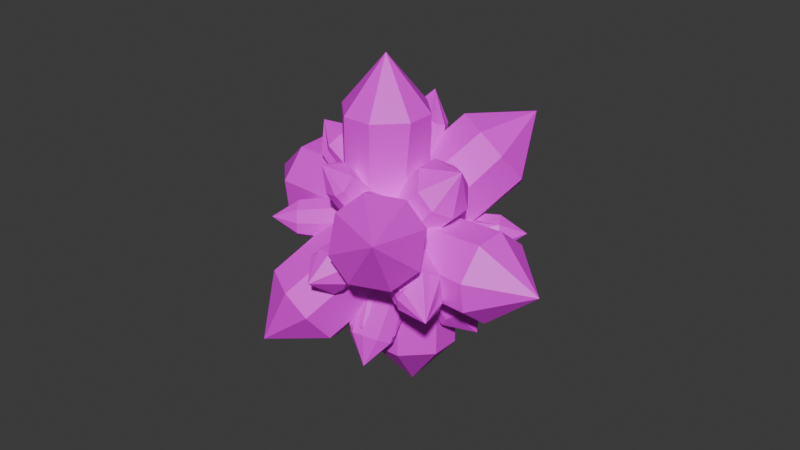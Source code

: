 # Source: CrystalSplitter.blend  (saved by Blender 4.4.32; exported with 4.5.12 LTS)
import bpy
from mathutils import Matrix  # noqa: F401  (used for matrix-valued properties, if any)

bpy.ops.wm.read_factory_settings(use_empty=True)
scene = bpy.context.scene
scene.name = 'Scene'

# ---- collections
col_collection = bpy.data.collections.new('Collection'); scene.collection.children.link(col_collection)

# ---- images (referenced by path relative to the original .blend; pixels are not part of the script)
import os
ASSET_DIR = os.environ.get("B2B_ASSET_DIR", "")  # directory of the original .blend (textures are referenced by path, not embedded)
HERE = os.path.dirname(os.path.abspath(__file__))  # packed textures are extracted next to this script under _unpacked/

def load_image(name, relpath, width, height, colorspace="sRGB"):
    """Load a texture the original file referenced (path relative to the .blend, or extracted next to this script)."""
    p = next((c for c in (os.path.join(HERE, relpath), os.path.join(ASSET_DIR, relpath)) if relpath and os.path.exists(c)), "")
    if p:
        img = bpy.data.images.load(p, check_existing=True)
        img.name = name
    else:  # same state as the original file: an image datablock whose file is absent (Cycles renders it pink)
        img = bpy.data.images.new(name, width, height)
        img.source = "FILE"
        img.filepath = "//" + (relpath or name)
    img.colorspace_settings.name = colorspace
    return img
img_untitled_006 = load_image('Untitled.006', '.', 1024, 1024, 'sRGB')

# ---- materials (node trees are filled in below, after node groups)
mat_material_008 = bpy.data.materials.new('Material.008')
mat_material_008.roughness = 0.5

# ---- material node trees
mat_material_008.use_nodes = True; mat_material_008.node_tree.nodes.clear()
_N = mat_material_008.node_tree.nodes; _L = mat_material_008.node_tree.links
n0 = _N.new('ShaderNodeBsdfPrincipled'); n0.name = 'Principled BSDF'; n0.location = (10, 300)
n0.inputs[27].default_value = (0.0, 0.0, 0.0, 1.0)
n0.inputs[28].default_value = 1.0
n1 = _N.new('ShaderNodeOutputMaterial'); n1.name = 'Material Output'; n1.location = (300, 300)
n2 = _N.new('ShaderNodeNormalMap'); n2.name = 'Normal Map'; n2.location = (-300, -300)
n2.label = 'Normal/Map'
n2.inputs[0].default_value = 0.0
n3 = _N.new('ShaderNodeTexImage'); n3.name = 'Image Texture'; n3.location = (-300, 600)
n3.image = img_untitled_006
_L.new(n0.outputs[0], n1.inputs[0])
_L.new(n2.outputs[0], n0.inputs[5])
_L.new(n3.outputs[0], n0.inputs[0])
n1.is_active_output = True

# ---- world
world_world = bpy.data.worlds.new('World'); scene.world = world_world
world_world.use_nodes = True; world_world.node_tree.nodes.clear()
_N = world_world.node_tree.nodes; _L = world_world.node_tree.links
n0 = _N.new('ShaderNodeOutputWorld'); n0.name = 'World Output'; n0.location = (300, 300)
n1 = _N.new('ShaderNodeBackground'); n1.name = 'Background'; n1.location = (10, 300)
n1.inputs[0].default_value = (0.05088, 0.05088, 0.05088, 1.0)
_L.new(n1.outputs[0], n0.inputs[0])
n0.is_active_output = True
world_world.color = (0.05088, 0.05088, 0.05088)
world_world.sun_shadow_jitter_overblur = 0.0

# ---- meshes
me_cube_018 = bpy.data.meshes.new('Cube.018')
me_cube_018.from_pydata([(-0.5245, -1.067, 0.0), (-1.161, -0.4305, 0.0), (-0.5235, -1.067, 3.27), (-1.161, -0.4295, 3.27), (-1.161, 0.0, 0.0), (-0.5245, 0.9331, 0.0), (-1.161, 0.0, 3.27), (-0.5235, 0.9331, 3.27), (0.8391, -0.4305, 0.0), (0.0, -1.067, 0.0), (0.8391, -0.4295, 3.27), (0.0, -1.067, 3.27), (0.0, 0.9331, 0.0), (0.8391, 0.0, 0.0), (0.0, 0.9331, 3.27), (0.8391, 0.0, 3.27), (0.0, 0.0, 4.563), (0.7847, -1.73, -1.075), (-0.4762, -1.497, -1.896), (-2.045, -3.971, 2.642), (-3.308, -3.739, 1.82), (-1.305, -0.5917, -1.98), (-1.493, 0.7607, -1.308), (-4.134, -2.835, 1.736), (-4.323, -1.481, 2.409), (1.209, 0.0, 0.0), (1.398, -1.089, -0.222), (-1.623, -1.978, 4.166), (-1.434, -3.333, 3.492), (-0.8803, 1.401, -0.4545), (0.3806, 1.169, 0.0), (-3.712, -0.8424, 3.26), (-2.449, -1.075, 4.082), (-4.072, -3.353, 4.518), (-0.7841, -1.365, -1.122), (-1.343, -0.838, -1.202), (-2.598, -3.24, -0.7951), (-3.158, -2.712, -0.8759), (-1.658, -0.4654, -0.8125), (-1.65, -0.3405, 0.0), (-3.472, -2.341, -0.4874), (-3.465, -2.216, 0.0), (-0.4523, -1.47, 0.0), (-0.4601, -1.595, -0.6398), (-2.267, -3.344, 0.0), (-2.275, -3.469, -0.3147), (-1.326, -0.5704, 0.0), (-0.7674, -1.097, 0.0), (-3.142, -2.445, 0.7565), (-2.582, -2.973, 0.8373), (-3.635, -3.633, 0.0), (-0.9917, -0.7564, 0.0), (-0.5749, -0.3313, 0.7135), (-0.4135, -3.513, 1.669), (0.0, -3.266, 2.061), (0.0, 0.0, 0.8851), (0.9154, -0.3818, 0.0), (0.0, -3.187, 2.161), (0.633, -3.407, 1.953), (0.0, -1.293, -0.9356), (-0.7747, -1.106, -0.5611), (0.0, -3.866, 1.224), (0.0, -3.715, 1.322), (1.132, -0.7314, 0.0), (0.7156, -1.156, -0.764), (0.7423, -3.583, 1.651), (0.5318, -3.797, 1.31), (0.0, -4.475, 2.215), (-1.048, 0.5738, -1.026), (-0.5908, 1.175, -0.2774), (-4.37, 0.6065, 1.382), (-4.157, 0.8859, 1.73), (0.0, 1.02, 0.0), (0.0, 0.0, 1.049), (-3.98, 0.8141, 2.08), (-3.263, 0.0, 2.608), (-0.9797, -1.14, -0.5561), (-1.19, 0.0, -1.128), (-4.094, -0.7093, 1.249), (-4.436, 0.0, 1.335), (0.0, -0.6942, 0.9473), (-0.598, -1.295, 0.0), (-3.329, -0.3597, 2.629), (-3.788, -0.9616, 1.879), (-5.129, 0.0, 2.352)], [], [(11, 0, 9), (14, 7, 16), (10, 15, 16), (6, 3, 16), (3, 4, 1), (7, 12, 5), (15, 8, 13), (2, 11, 16), (2, 1, 0), (5, 6, 7), (13, 14, 15), (9, 10, 11), (16, 11, 10), (6, 16, 7), (14, 16, 15), (2, 16, 3), (13, 9, 1), (26, 19, 17), (31, 24, 33), (27, 32, 33), (23, 20, 33), (20, 21, 18), (24, 29, 22), (32, 25, 30), (19, 28, 33), (17, 20, 18), (24, 21, 23), (30, 31, 32), (28, 25, 27), (33, 28, 27), (23, 33, 24), (31, 33, 32), (19, 33, 20), (22, 30, 26), (43, 36, 34), (48, 41, 50), (44, 49, 50), (40, 37, 50), (35, 40, 38), (41, 46, 39), (47, 44, 42), (36, 45, 50), (36, 35, 34), (39, 40, 41), (47, 48, 49), (45, 42, 44), (50, 45, 44), (40, 50, 41), (48, 50, 49), (36, 50, 37), (39, 47, 43), (60, 53, 51), (65, 58, 67), (61, 66, 67), (57, 54, 67), (54, 55, 52), (56, 65, 63), (66, 59, 64), (53, 62, 67), (53, 52, 51), (56, 57, 58), (64, 65, 66), (62, 59, 61), (67, 62, 61), (57, 67, 58), (65, 67, 66), (53, 67, 54), (64, 60, 52), (77, 70, 68), (82, 75, 84), (78, 83, 84), (74, 71, 84), (71, 72, 69), (75, 80, 73), (81, 78, 76), (70, 79, 84), (70, 69, 68), (75, 72, 74), (81, 82, 83), (77, 78, 79), (84, 79, 78), (74, 84, 75), (82, 84, 83), (70, 84, 71), (73, 81, 77), (11, 2, 0), (3, 6, 4), (7, 14, 12), (15, 10, 8), (2, 3, 1), (5, 4, 6), (13, 12, 14), (9, 8, 10), (1, 4, 5), (5, 12, 13), (13, 8, 9), (9, 0, 1), (1, 5, 13), (26, 28, 19), (20, 23, 21), (24, 31, 29), (32, 27, 25), (17, 19, 20), (24, 22, 21), (30, 29, 31), (28, 26, 25), (18, 21, 22), (22, 29, 30), (30, 25, 26), (26, 17, 18), (18, 22, 26), (43, 45, 36), (35, 37, 40), (41, 48, 46), (47, 49, 44), (36, 37, 35), (39, 38, 40), (47, 46, 48), (45, 43, 42), (35, 38, 39), (39, 46, 47), (47, 42, 43), (43, 34, 35), (35, 39, 43), (60, 62, 53), (54, 57, 55), (56, 58, 65), (66, 61, 59), (53, 54, 52), (56, 55, 57), (64, 63, 65), (62, 60, 59), (52, 55, 64), (55, 56, 64), (56, 63, 64), (64, 59, 60), (60, 51, 52), (77, 79, 70), (71, 74, 72), (75, 82, 80), (81, 83, 78), (70, 71, 69), (75, 73, 72), (81, 80, 82), (77, 76, 78), (69, 72, 73), (73, 80, 81), (81, 76, 77), (77, 68, 69), (69, 73, 77)])
me_cube_018.polygons.foreach_set('use_smooth', [True] * 150)
_k = set([(0, 1), (0, 2), (0, 9), (1, 3), (1, 4), (2, 3), (2, 11), (2, 16), (3, 6), (3, 16), (4, 5), (4, 6), (5, 7), (5, 12), (6, 7), (6, 16), (7, 14), (7, 16), (8, 9), (8, 10), (8, 13), (9, 11), (10, 11), (10, 15), (10, 16), (11, 16), (12, 13), (12, 14), (13, 15), (14, 15), (14, 16), (15, 16), (17, 18), (17, 19), (17, 26), (18, 20), (18, 21), (19, 20), (19, 28), (19, 33), (20, 23), (20, 33), (21, 22), (21, 23), (22, 24), (22, 29), (23, 24), (23, 33), (24, 31), (24, 33), (25, 26), (25, 27), (25, 30), (26, 28), (27, 28), (27, 32), (27, 33), (28, 33), (29, 30), (29, 31), (30, 32), (31, 32), (31, 33), (32, 33), (34, 35), (34, 36), (34, 43), (35, 37), (35, 38), (36, 37), (36, 45), (36, 50), (37, 40), (37, 50), (38, 39), (38, 40), (39, 41), (39, 46), (40, 41), (40, 50), (41, 48), (41, 50), (42, 43), (42, 44), (42, 47), (43, 45), (44, 45), (44, 49), (44, 50), (45, 50), (46, 47), (46, 48), (47, 49), (48, 49), (48, 50), (49, 50), (51, 52), (51, 53), (51, 60), (52, 54), (52, 55), (53, 54), (53, 62), (53, 67), (54, 57), (54, 67), (55, 56), (55, 57), (56, 57), (56, 58), (56, 63), (57, 58), (57, 67), (58, 65), (58, 67), (59, 60), (59, 61), (59, 62), (59, 64), (60, 62), (61, 62), (61, 66), (61, 67), (62, 67), (63, 64), (63, 65), (64, 66), (65, 66), (65, 67), (66, 67), (68, 69), (68, 70), (68, 77), (69, 71), (69, 72), (70, 71), (70, 79), (70, 84), (71, 74), (71, 84), (72, 73), (72, 74), (72, 75), (73, 75), (73, 80), (74, 75), (74, 84), (75, 80), (75, 82), (75, 84), (76, 77), (76, 78), (76, 81), (77, 78), (77, 79), (78, 79), (78, 81), (78, 83), (78, 84), (79, 84), (80, 81), (80, 82), (81, 83), (82, 83), (82, 84), (83, 84)])
me_cube_018.attributes.new('sharp_edge', 'BOOLEAN', 'EDGE').data.foreach_set('value', [ (min(e.vertices), max(e.vertices)) in _k for e in me_cube_018.edges])
_uv = me_cube_018.uv_layers.new(name='UVMap')
_uv.uv.foreach_set('vector', [0.5469, 0.7346, 0.5914, 0.9016, 0.5468, 0.8992, 0.9245, 0.5353, 0.8801, 0.5377, 0.8941, 0.4412, 0.3344, 0.578, 0.3764, 0.5915, 0.3251, 0.6781, 0.6804, 0.9675, 0.6373, 0.9618, 0.6804, 0.8747, 0.8824, 0.2552, 0.9268, 0.4395, 0.8823, 0.4393, 0.8801, 0.5377, 0.9245, 0.7034, 0.8799, 0.7058, 0.3764, 0.5915, 0.3583, 0.443, 0.4004, 0.4566, 0.599, 0.9237, 0.5985, 0.8861, 0.6804, 0.8747, 0.838, 0.2566, 0.8823, 0.4393, 0.838, 0.4406, 0.8799, 0.7058, 0.8357, 0.5242, 0.8801, 0.5377, 0.6855, 0.5721, 0.6512, 0.4412, 0.7066, 0.4454, 0.5468, 0.8992, 0.5028, 0.7495, 0.5469, 0.7346, 0.3251, 0.6781, 0.2846, 0.5893, 0.3344, 0.578, 0.8357, 0.5242, 0.8941, 0.4412, 0.8801, 0.5377, 0.4004, 0.6267, 0.3251, 0.6781, 0.3764, 0.5915, 0.599, 0.9237, 0.6804, 0.8747, 0.6373, 0.9618, 0.6855, 0.5721, 0.7171, 0.6359, 0.6301, 0.6516, 0.1986, 0.443, 0.2516, 0.1315, 0.2517, 0.443, 0.5985, 0.1136, 0.5521, 0.1524, 0.4743, 0.0, 1.0, 0.5664, 0.9245, 0.5664, 0.9741, 0.4412, 0.4595, 0.1695, 0.4004, 0.1501, 0.4743, 0.0, 0.3459, 0.1315, 0.4004, 0.443, 0.3458, 0.443, 0.5985, 0.1298, 0.6533, 0.4396, 0.5985, 0.4412, 0.0, 0.1507, 0.1059, 0.4539, 0.04836, 0.4549, 0.1986, 0.119, 0.1503, 0.1349, 0.07494, 0.0, 0.2517, 0.443, 0.3459, 0.1315, 0.3458, 0.443, 0.5521, 0.1524, 0.506, 0.4215, 0.4595, 0.1695, 0.7475, 0.4396, 0.6532, 0.1282, 0.7475, 0.1282, 0.1503, 0.1349, 0.1059, 0.4539, 0.05735, 0.1497, 0.07494, 0.0, 0.1503, 0.1349, 0.05735, 0.1497, 0.4595, 0.1695, 0.4743, 0.0, 0.5521, 0.1524, 0.6532, 0.1282, 0.6984, 0.0, 0.7475, 0.1282, 0.2516, 0.1315, 0.3002, 0.0, 0.3459, 0.1315, 0.2018, 0.5988, 0.05382, 0.6511, 0.0, 0.5072, 0.06587, 0.8709, 0.07534, 0.7284, 0.1035, 0.8626, 0.8685, 0.7921, 0.8357, 0.783, 0.8708, 0.7058, 0.9342, 0.7587, 0.9146, 0.7808, 0.8708, 0.7058, 0.2428, 0.5255, 0.2077, 0.5209, 0.2248, 0.443, 0.2494, 0.6124, 0.2428, 0.5255, 0.2846, 0.6171, 0.7844, 0.2648, 0.8228, 0.4026, 0.7843, 0.4007, 0.2846, 0.6259, 0.2461, 0.7772, 0.246, 0.6264, 0.07534, 0.7284, 0.0378, 0.7366, 0.03716, 0.6511, 0.4808, 0.9116, 0.4277, 0.8127, 0.4755, 0.8118, 0.7843, 0.4007, 0.7475, 0.2799, 0.7844, 0.2648, 0.9342, 0.9024, 0.8685, 0.7921, 0.9146, 0.7808, 0.2106, 0.7678, 0.246, 0.6264, 0.2461, 0.7772, 0.03716, 0.6511, 0.0378, 0.7366, 0.0, 0.7281, 0.2428, 0.5255, 0.2248, 0.443, 0.2846, 0.5031, 0.8685, 0.7921, 0.8708, 0.7058, 0.9146, 0.7808, 0.07534, 0.7284, 0.03716, 0.6511, 0.1035, 0.7053, 0.4004, 0.7567, 0.4755, 0.7346, 0.5028, 0.7906, 0.7475, 0.2648, 0.7853, 0.06985, 0.7916, 0.2648, 0.8082, 0.7129, 0.7863, 0.7141, 0.7953, 0.6447, 0.8904, 0.1857, 0.9126, 0.1878, 0.8959, 0.2552, 0.5443, 0.5911, 0.5687, 0.5887, 0.558, 0.6645, 0.5687, 0.5887, 0.5552, 0.4257, 0.5974, 0.4215, 0.7648, 0.9005, 0.8082, 0.7129, 0.8082, 0.8982, 0.9126, 0.1878, 0.8842, 0.0, 0.9283, 0.004274, 0.7853, 0.06985, 0.7597, 0.06985, 0.7788, 0.0, 0.7853, 0.06985, 0.838, 0.2627, 0.7916, 0.2648, 0.7648, 0.9005, 0.7576, 0.7112, 0.7863, 0.7141, 0.804, 0.5611, 0.7853, 0.4412, 0.8132, 0.4434, 0.8627, 0.1876, 0.8842, 0.0, 0.8904, 0.1857, 0.8959, 0.2552, 0.8627, 0.1876, 0.8904, 0.1857, 0.7576, 0.7112, 0.7953, 0.6447, 0.7863, 0.7141, 0.9283, 0.1998, 0.8959, 0.2552, 0.9126, 0.1878, 0.5974, 0.6004, 0.558, 0.6645, 0.5687, 0.5887, 0.804, 0.5611, 0.8357, 0.6248, 0.7487, 0.6406, 0.383, 0.6781, 0.2858, 0.8269, 0.3322, 0.6782, 0.02376, 0.9685, 0.0, 0.9327, 0.08662, 0.8709, 0.3692, 0.8274, 0.383, 0.8663, 0.2846, 0.8873, 0.5006, 0.6626, 0.5248, 0.6599, 0.5206, 0.7346, 0.5248, 0.6599, 0.4502, 0.4273, 0.5025, 0.4215, 0.6968, 0.8713, 0.6437, 0.6704, 0.6968, 0.6693, 0.2106, 0.6607, 0.1645, 0.862, 0.1585, 0.6647, 0.2858, 0.8269, 0.3093, 0.8269, 0.2846, 0.8873, 0.5443, 0.6659, 0.5025, 0.4215, 0.5443, 0.4344, 0.4428, 0.6508, 0.4502, 0.4273, 0.5006, 0.6626, 0.5985, 0.6558, 0.6512, 0.8747, 0.606, 0.8601, 0.383, 0.6781, 0.3692, 0.8274, 0.3093, 0.8269, 0.2846, 0.8873, 0.3093, 0.8269, 0.3692, 0.8274, 0.5006, 0.6626, 0.5206, 0.7346, 0.4428, 0.6508, 0.02376, 0.9685, 0.08662, 0.8709, 0.08662, 0.9813, 0.5443, 0.6659, 0.5206, 0.7346, 0.5248, 0.6599, 0.1327, 0.999, 0.1035, 0.8979, 0.1836, 0.863, 0.5469, 0.7346, 0.5914, 0.7371, 0.5914, 0.9016, 0.8824, 0.2552, 0.9268, 0.2555, 0.9268, 0.4395, 0.8801, 0.5377, 0.9245, 0.5353, 0.9245, 0.7034, 0.3764, 0.5915, 0.3344, 0.578, 0.3583, 0.443, 0.838, 0.2566, 0.8824, 0.2552, 0.8823, 0.4393, 0.8799, 0.7058, 0.8357, 0.6924, 0.8357, 0.5242, 0.6855, 0.5721, 0.6301, 0.5679, 0.6512, 0.4412, 0.5468, 0.8992, 0.5028, 0.9141, 0.5028, 0.7495, 0.6301, 0.6516, 0.5985, 0.6269, 0.5985, 0.5879, 0.5985, 0.5879, 0.6301, 0.5679, 0.6855, 0.5721, 0.6855, 0.5721, 0.7171, 0.5968, 0.7171, 0.6359, 0.7171, 0.6359, 0.6855, 0.6558, 0.6301, 0.6516, 0.6301, 0.6516, 0.5985, 0.5879, 0.6855, 0.5721, 0.1986, 0.443, 0.1987, 0.1314, 0.2516, 0.1315, 0.3459, 0.1315, 0.4003, 0.1314, 0.4004, 0.443, 0.5985, 0.1298, 0.6532, 0.1282, 0.6533, 0.4396, 0.0, 0.1507, 0.05735, 0.1497, 0.1059, 0.4539, 0.2517, 0.443, 0.2516, 0.1315, 0.3459, 0.1315, 0.5521, 0.1524, 0.5985, 0.4045, 0.506, 0.4215, 0.7475, 0.4396, 0.6533, 0.4396, 0.6532, 0.1282, 0.1503, 0.1349, 0.1986, 0.4391, 0.1059, 0.4539, 0.148, 0.4549, 0.2018, 0.5072, 0.2018, 0.5988, 0.2018, 0.5988, 0.148, 0.6511, 0.05382, 0.6511, 0.05382, 0.6511, 0.0, 0.5988, 0.0, 0.5072, 0.0, 0.5072, 0.05382, 0.4549, 0.148, 0.4549, 0.148, 0.4549, 0.2018, 0.5988, 0.0, 0.5072, 0.06587, 0.8709, 0.0378, 0.7366, 0.07534, 0.7284, 0.2494, 0.6124, 0.2077, 0.5209, 0.2428, 0.5255, 0.7844, 0.2648, 0.8228, 0.2666, 0.8228, 0.4026, 0.2846, 0.6259, 0.2846, 0.7767, 0.2461, 0.7772, 0.4808, 0.9116, 0.433, 0.9126, 0.4277, 0.8127, 0.7843, 0.4007, 0.7475, 0.4158, 0.7475, 0.2799, 0.9342, 0.9024, 0.8882, 0.9138, 0.8685, 0.7921, 0.2106, 0.7678, 0.2106, 0.6171, 0.246, 0.6264, 0.4277, 0.8127, 0.4004, 0.7927, 0.4004, 0.7567, 0.4004, 0.7567, 0.4277, 0.7356, 0.4755, 0.7346, 0.4755, 0.7346, 0.5028, 0.7546, 0.5028, 0.7906, 0.5028, 0.7906, 0.4755, 0.8118, 0.4277, 0.8127, 0.4277, 0.8127, 0.4004, 0.7567, 0.5028, 0.7906, 0.7475, 0.2648, 0.7597, 0.06985, 0.7853, 0.06985, 0.5687, 0.5887, 0.5443, 0.5911, 0.5552, 0.4257, 0.7648, 0.9005, 0.7863, 0.7141, 0.8082, 0.7129, 0.9126, 0.1878, 0.8904, 0.1857, 0.8842, 0.0, 0.7853, 0.06985, 0.8122, 0.06864, 0.838, 0.2627, 0.7648, 0.9005, 0.7171, 0.8827, 0.7576, 0.7112, 0.804, 0.5611, 0.7487, 0.5569, 0.7853, 0.4412, 0.8627, 0.1876, 0.838, 0.0163, 0.8842, 0.0, 0.7487, 0.6406, 0.7171, 0.6159, 0.804, 0.5611, 0.7171, 0.6159, 0.7171, 0.5768, 0.804, 0.5611, 0.7171, 0.5768, 0.7487, 0.5569, 0.804, 0.5611, 0.804, 0.5611, 0.8357, 0.5857, 0.8357, 0.6248, 0.8357, 0.6248, 0.804, 0.6447, 0.7487, 0.6406, 0.383, 0.6781, 0.3093, 0.8269, 0.2858, 0.8269, 0.5248, 0.6599, 0.5006, 0.6626, 0.4502, 0.4273, 0.6968, 0.8713, 0.6512, 0.8747, 0.6437, 0.6704, 0.2106, 0.6607, 0.2106, 0.8613, 0.1645, 0.862, 0.5443, 0.6659, 0.5248, 0.6599, 0.5025, 0.4215, 0.4428, 0.6508, 0.4004, 0.4503, 0.4502, 0.4273, 0.5985, 0.6558, 0.6437, 0.6704, 0.6512, 0.8747, 0.1035, 0.6511, 0.1585, 0.6647, 0.1645, 0.862, 0.2128, 0.964, 0.1836, 1.0, 0.1327, 0.999, 0.1327, 0.999, 0.1035, 0.9619, 0.1035, 0.8979, 0.1035, 0.8979, 0.1327, 0.862, 0.1836, 0.863, 0.1836, 0.863, 0.2128, 0.9001, 0.2128, 0.964, 0.2128, 0.964, 0.1327, 0.999, 0.1836, 0.863])
me_cube_018.materials.append(mat_material_008)
me_cube_018.update()
me_cube_018.normals_split_custom_set([tuple(v) for v in zip(*[iter([0.0, -1.0, -4.889e-09, 0.0, -1.0, -5.496e-10, 0.0, -1.0, 0.0, 0.0, 0.8107, 0.5855, 0.0, 0.8107, 0.5855, 0.0, 0.8107, 0.5855, 0.8387, 0.0, 0.5447, 0.8387, 0.0, 0.5447, 0.8387, 0.0, 0.5447, -0.7439, 0.0, 0.6683, -0.7439, 0.0, 0.6683, -0.7439, 0.0, 0.6683, -1.0, 0.0, 0.0, -1.0, 0.0, 0.0, -1.0, 0.0, 0.0, 0.0, 1.0, 0.0, 0.0, 1.0, 0.0, 0.0, 1.0, 0.0, 1.0, 0.0, 0.0, 1.0, 0.0, 0.0, 1.0, 0.0, 0.0, 0.0, -0.7711, 0.6367, 0.0, -0.7711, 0.6367, 0.0, -0.7711, 0.6367, -0.7071, -0.7071, 0.0002213, -0.7071, -0.7071, 0.0002213, -0.7071, -0.7071, 0.0002213, -0.8261, 0.5635, 5.472e-05, -0.8259, 0.5639, 0.0002037, -0.8258, 0.564, 0.0002584, 0.7436, 0.6687, 0.0, 0.7436, 0.6687, 0.0, 0.7436, 0.6687, 0.0, 0.6044, -0.7967, 0.0001999, 0.6047, -0.7964, 4.945e-05, 0.6048, -0.7963, 0.0, 0.5054, -0.6654, 0.5494, 0.5054, -0.6654, 0.5494, 0.5054, -0.6654, 0.5494, -0.6632, 0.453, 0.5958, -0.6632, 0.453, 0.5958, -0.6632, 0.453, 0.5958, 0.6696, 0.6021, 0.4349, 0.6696, 0.6021, 0.4349, 0.6696, 0.6021, 0.4349, -0.5334, -0.5334, 0.6565, -0.5334, -0.5334, 0.6565, -0.5334, -0.5334, 0.6565, 0.0, 0.0, -1.0, 0.0, 0.0, -1.0, 0.0, 0.0, -1.0, 0.6733, -0.7361, 0.0687, 0.6733, -0.7361, 0.0687, 0.6733, -0.7361, 0.0687, -0.8669, 0.3173, 0.3846, -0.8669, 0.3173, 0.3846, -0.8669, 0.3173, 0.3846, 0.05958, 0.1467, 0.9874, 0.05958, 0.1467, 0.9874, 0.05958, 0.1467, 0.9874, -0.7283, -0.6764, -0.1096, -0.7283, -0.6764, -0.1096, -0.7283, -0.6764, -0.1096, -0.4982, -0.5204, -0.6936, -0.4982, -0.5204, -0.6936, -0.4982, -0.5204, -0.6936, -0.6733, 0.7361, -0.0687, -0.6733, 0.7361, -0.0687, -0.6733, 0.7361, -0.0687, 0.554, 0.5354, 0.6375, 0.6024, 0.451, 0.6586, 0.6114, 0.4334, 0.6621, 0.1981, -0.847, 0.4932, 0.1981, -0.847, 0.4932, 0.1981, -0.847, 0.4932, 0.1237, -0.8886, -0.4417, 0.1237, -0.8886, -0.4417, 0.1237, -0.8886, -0.4417, -0.8285, 0.1524, -0.5388, -0.8285, 0.1524, -0.5388, -0.8285, 0.1524, -0.5388, -0.03933, 0.8717, 0.4884, -0.09482, 0.896, 0.4337, -0.1077, 0.9009, 0.4205, 0.8426, -0.1174, 0.5256, 0.8046, -0.01604, 0.5936, 0.8482, -0.1363, 0.5118, 0.3375, -0.381, 0.8608, 0.3375, -0.381, 0.8608, 0.3375, -0.381, 0.8608, -0.9906, -0.1364, -0.003389, -0.9906, -0.1364, -0.003389, -0.9906, -0.1364, -0.003389, -0.4259, 0.4535, 0.7829, -0.4259, 0.4535, 0.7829, -0.4259, 0.4535, 0.7829, -0.2273, -0.971, 0.0745, -0.2273, -0.971, 0.0745, -0.2273, -0.971, 0.0745, 0.4991, 0.4296, -0.7525, 0.4656, 0.3576, -0.8096, 0.5101, 0.3714, -0.7758, 0.5045, -0.5967, -0.624, 0.5045, -0.5967, -0.624, 0.5045, -0.5967, -0.624, -0.9019, 0.1087, 0.418, -0.9019, 0.1087, 0.418, -0.9019, 0.1087, 0.418, 0.1841, -0.871, 0.4555, 0.1841, -0.871, 0.4555, 0.1841, -0.871, 0.4555, -0.821, -0.1079, -0.5607, -0.821, -0.1079, -0.5607, -0.821, -0.1079, -0.5607, -0.5188, 0.3681, -0.7716, -0.5188, 0.3681, -0.7716, -0.5188, 0.3681, -0.7716, -0.5196, 0.6753, 0.5234, -0.1197, 0.1555, 0.9806, 0.0, 0.0, 1.0, 0.1733, -0.1157, 0.978, 0.6804, -0.4542, 0.5751, 0.0, 0.0, 1.0, 0.007921, -0.9004, -0.4349, 0.007921, -0.9004, -0.4349, 0.007921, -0.9004, -0.4349, -0.01027, -0.1618, -0.9868, -0.01027, -0.1618, -0.9868, -0.01027, -0.1618, -0.9868, -0.7221, 0.6836, -0.1063, -0.7122, 0.6855, -0.1512, -0.7089, 0.6858, -0.1646, 0.1816, 0.2183, 0.9588, 0.1465, 0.2753, 0.9501, 0.1371, 0.2902, 0.9471, 0.7011, -0.6753, 0.2289, 0.7216, -0.6791, 0.1344, 0.6955, -0.6735, 0.2504, 0.193, -0.9135, 0.3582, 0.193, -0.9135, 0.3582, 0.193, -0.9135, 0.3582, -0.9927, 0.1196, -0.01477, -0.9927, 0.1196, -0.01477, -0.9927, 0.1196, -0.01477, -0.443, -0.3432, 0.8283, -0.443, -0.3432, 0.8283, -0.443, -0.3432, 0.8283, -0.3843, -0.5238, -0.7602, -0.3843, -0.5238, -0.7602, -0.3843, -0.5238, -0.7602, 0.6691, 0.7113, -0.2153, 0.6625, 0.7072, -0.2469, 0.6953, 0.7015, -0.1565, -0.9191, -0.3331, -0.2106, -0.7189, -0.5274, -0.4528, -0.9372, -0.3021, -0.1743, 0.7961, -0.3511, 0.4928, 0.7961, -0.3511, 0.4928, 0.7961, -0.3511, 0.4928, 0.1914, -0.8363, -0.5139, 0.1914, -0.8363, -0.5139, 0.1914, -0.8363, -0.5139, -1.0, 0.0, 0.0, -1.0, 0.0, 0.0, -1.0, 0.0, 0.0, -0.9913, 0.04455, 0.1237, -0.4534, 0.302, 0.8386, -0.4299, 0.3059, 0.8495, 0.6277, 0.3298, 0.7052, 0.9424, 0.1117, 0.3154, 0.5681, 0.3527, 0.7435, 0.2154, -0.6261, -0.7494, 0.2837, -0.606, -0.7431, 0.2928, -0.6031, -0.742, -0.6758, -0.5613, -0.4777, -0.6758, -0.5613, -0.4777, -0.6758, -0.5613, -0.4777, -0.758, 0.1521, 0.6343, -0.8676, 0.1022, 0.4867, -0.8829, 0.09345, 0.4602, 0.4176, 0.465, 0.7807, 0.4176, 0.465, 0.7807, 0.4176, 0.465, 0.7807, 0.8955, -0.309, -0.3203, 0.8847, -0.3239, -0.3352, 0.8821, -0.3274, -0.3387, -1.0, 0.0, 0.0, -1.0, 0.0, 0.0, -1.0, 0.0, 0.0, -1.0, 0.0, 0.0, -1.0, 0.0, 0.0, -1.0, 0.0, 0.0, 0.324, 0.03954, 0.9452, 0.324, 0.03954, 0.9452, 0.324, 0.03954, 0.9452, 0.7519, -0.6574, -0.05036, 0.7519, -0.6574, -0.05036, 0.7519, -0.6574, -0.05036, -0.7126, 0.08822, 0.696, -0.7126, 0.08822, 0.696, -0.7126, 0.08822, 0.696, -0.02065, 0.7934, -0.6084, -0.02866, 0.8564, -0.5155, -0.1459, 0.7994, -0.5828, -0.5663, 0.263, -0.7811, -0.5968, 0.1399, -0.7901, -0.5624, 0.2763, -0.7794, -0.1359, 0.08215, 0.9873, -0.1359, 0.08215, 0.9873, -0.1359, 0.08215, 0.9873, -0.5907, -0.8061, -0.03572, -0.5907, -0.8061, -0.03572, -0.5907, -0.8061, -0.03572, -0.466, 0.7902, 0.398, -0.466, 0.7902, 0.398, -0.466, 0.7902, 0.398, 0.04765, 0.9806, 0.1904, 0.09505, 0.9486, 0.3018, 0.1002, 0.9441, 0.3139, 0.4276, -0.1306, 0.8945, 0.4276, -0.1306, 0.8945, 0.4276, -0.1306, 0.8945, -0.208, -0.9698, -0.1274, -0.208, -0.9698, -0.1274, -0.208, -0.9698, -0.1274, -0.8191, 0.1318, -0.5583, -0.8191, 0.1318, -0.5583, -0.8191, 0.1318, -0.5583, -0.3268, 0.8245, -0.462, -0.3268, 0.8245, -0.462, -0.3268, 0.8245, -0.462, 0.3054, 0.6931, 0.653, 0.3054, 0.6931, 0.653, 0.3054, 0.6931, 0.653, 0.1596, -0.866, 0.474, 0.2068, -0.834, 0.5116, 0.2226, -0.8222, 0.5238, -0.5934, -0.1906, -0.782, -0.5934, -0.1906, -0.782, -0.5934, -0.1906, -0.782, -0.7848, -0.313, -0.5349, -0.7848, -0.313, -0.5349, -0.7848, -0.313, -0.5349, -0.1208, 0.4634, 0.8779, -0.1208, 0.4634, 0.8779, -0.1208, 0.4634, 0.8779, -0.2426, -0.6788, 0.6931, -0.2426, -0.6788, 0.6931, -0.2426, -0.6788, 0.6931, -0.7103, 0.6932, -0.1221, -0.7103, 0.6932, -0.1221, -0.7103, 0.6932, -0.1221, 0.8162, -0.1134, -0.5665, 0.8537, -0.03435, -0.5196, 0.8708, -0.0868, -0.484, 0.0, -1.0, -4.889e-09, 0.0, -1.0, -5.44e-09, 0.0, -1.0, -5.496e-10, -1.0, 0.0, 0.0, -1.0, 0.0, 0.0, -1.0, 0.0, 0.0, 0.0, 1.0, 0.0, 0.0, 1.0, 0.0, 0.0, 1.0, 0.0, 1.0, 0.0, 0.0, 1.0, 0.0, 0.0, 1.0, 0.0, 0.0, -0.7071, -0.7071, 0.0002213, -0.7071, -0.7071, 0.0002213, -0.7071, -0.7071, 0.0002213, -0.8261, 0.5635, 5.472e-05, -0.8262, 0.5634, 0.0, -0.8259, 0.5639, 0.0002037, 0.7436, 0.6687, 0.0, 0.7436, 0.6687, 0.0, 0.7436, 0.6687, 0.0, 0.6044, -0.7967, 0.0001999, 0.6042, -0.7968, 0.0002493, 0.6047, -0.7964, 4.945e-05, 0.0, 0.0, -1.0, 0.0, 0.0, -1.0, 0.0, 0.0, -1.0, 0.0, 0.0, -1.0, 0.0, 0.0, -1.0, 0.0, 0.0, -1.0, 0.0, 0.0, -1.0, 0.0, 0.0, -1.0, 0.0, 0.0, -1.0, 0.0, 0.0, -1.0, 0.0, 0.0, -1.0, 0.0, 0.0, -1.0, 0.0, 0.0, -1.0, 0.0, 0.0, -1.0, 0.0, 0.0, -1.0, 0.6733, -0.7361, 0.0687, 0.6733, -0.7361, 0.0687, 0.6733, -0.7361, 0.0687, -0.4982, -0.5204, -0.6936, -0.4982, -0.5204, -0.6936, -0.4982, -0.5204, -0.6936, -0.6733, 0.7361, -0.0687, -0.6733, 0.7361, -0.0687, -0.6733, 0.7361, -0.0687, 0.554, 0.5354, 0.6375, 0.5418, 0.5545, 0.6316, 0.6024, 0.451, 0.6586, 0.1237, -0.8886, -0.4417, 0.1237, -0.8886, -0.4417, 0.1237, -0.8886, -0.4417, -0.8285, 0.1524, -0.5388, -0.8285, 0.1524, -0.5388, -0.8285, 0.1524, -0.5388, -0.03933, 0.8717, 0.4884, -0.0227, 0.8633, 0.5041, -0.09482, 0.896, 0.4337, 0.8426, -0.1174, 0.5256, 0.7916, 0.01249, 0.6109, 0.8046, -0.01604, 0.5936, 0.5463, 0.4328, -0.7171, 0.5463, 0.4328, -0.7171, 0.4991, 0.4296, -0.7525, 0.4991, 0.4296, -0.7525, 0.3669, 0.5982, -0.7124, 0.4656, 0.3576, -0.8096, 0.4656, 0.3576, -0.8096, 0.3448, 0.2444, -0.9063, 0.5101, 0.3714, -0.7758, 0.5101, 0.3714, -0.7758, 0.5463, 0.4328, -0.7171, 0.5463, 0.4328, -0.7171, 0.5463, 0.4328, -0.7171, 0.4991, 0.4296, -0.7525, 0.5101, 0.3714, -0.7758, 0.5045, -0.5967, -0.624, 0.5045, -0.5967, -0.624, 0.5045, -0.5967, -0.624, -0.5188, 0.3681, -0.7716, -0.5188, 0.3681, -0.7716, -0.5188, 0.3681, -0.7716, -0.5196, 0.6753, 0.5234, -0.5454, 0.7087, 0.4476, -0.1197, 0.1555, 0.9806, 0.1733, -0.1157, 0.978, 0.7261, -0.4848, 0.4876, 0.6804, -0.4542, 0.5751, -0.01027, -0.1618, -0.9868, -0.01027, -0.1618, -0.9868, -0.01027, -0.1618, -0.9868, -0.7221, 0.6836, -0.1063, -0.7237, 0.6831, -0.09803, -0.7122, 0.6855, -0.1512, 0.1816, 0.2183, 0.9588, 0.191, 0.2026, 0.9604, 0.1465, 0.2753, 0.9501, 0.7011, -0.6753, 0.2289, 0.7235, -0.6791, 0.1237, 0.7216, -0.6791, 0.1344, 0.6904, 0.7134, -0.1195, 0.6956, 0.7091, -0.1157, 0.6691, 0.7113, -0.2153, 0.6691, 0.7113, -0.2153, 0.0, 0.0, -1.0, 0.6625, 0.7072, -0.2469, 0.6625, 0.7072, -0.2469, 0.7567, 0.6398, -0.1341, 0.6953, 0.7015, -0.1565, 0.6953, 0.7015, -0.1565, 0.6901, 0.713, -0.1239, 0.6904, 0.7134, -0.1195, 0.6904, 0.7134, -0.1195, 0.6691, 0.7113, -0.2153, 0.6953, 0.7015, -0.1565, -0.9191, -0.3331, -0.2106, -0.6779, -0.5518, -0.4857, -0.7189, -0.5274, -0.4528, -0.9913, 0.04455, 0.1237, -1.0, 0.0, 0.0, -0.4534, 0.302, 0.8386, 0.6277, 0.3298, 0.7052, 0.9526, 0.09713, 0.2882, 0.9424, 0.1117, 0.3154, 0.2154, -0.6261, -0.7494, 0.2031, -0.6294, -0.7501, 0.2837, -0.606, -0.7431, -0.758, 0.1521, 0.6343, -0.7283, 0.163, 0.6656, -0.8676, 0.1022, 0.4867, 0.725, 0.2559, 0.6394, 0.725, 0.2559, 0.6394, 0.725, 0.2559, 0.6394, 0.8955, -0.309, -0.3203, 0.8968, -0.3071, -0.3185, 0.8847, -0.3239, -0.3352, -0.46, -0.6054, -0.6496, -0.46, -0.6054, -0.6496, -0.46, -0.6054, -0.6496, -0.1459, 0.7994, -0.5828, -0.26, 0.7339, -0.6275, -0.02065, 0.7934, -0.6084, -0.26, 0.7339, -0.6275, 0.0111, 0.7007, -0.7134, -0.02065, 0.7934, -0.6084, 0.0111, 0.7007, -0.7134, 0.6774, 0.4206, -0.6036, -0.02065, 0.7934, -0.6084, -0.02065, 0.7934, -0.6084, -0.04063, 0.8582, -0.5118, -0.02866, 0.8564, -0.5155, -0.02866, 0.8564, -0.5155, 0.02407, 0.8526, -0.522, -0.1459, 0.7994, -0.5828, -0.5663, 0.263, -0.7811, -0.5996, 0.126, -0.7903, -0.5968, 0.1399, -0.7901, 0.04765, 0.9806, 0.1904, 0.04324, 0.9827, 0.1799, 0.09505, 0.9486, 0.3018, 0.4482, -0.0314, 0.8934, 0.4482, -0.0314, 0.8934, 0.4482, -0.0314, 0.8934, -0.2474, -0.935, -0.254, -0.2474, -0.935, -0.254, -0.2474, -0.935, -0.254, -0.3268, 0.8245, -0.462, -0.3268, 0.8245, -0.462, -0.3268, 0.8245, -0.462, 0.3162, 0.6801, 0.6614, 0.3162, 0.6801, 0.6614, 0.3162, 0.6801, 0.6614, 0.1596, -0.866, 0.474, 0.1459, -0.8744, 0.4627, 0.2068, -0.834, 0.5116, -0.4919, -0.4609, -0.7387, -0.4919, -0.4609, -0.7387, -0.4919, -0.4609, -0.7387, 0.7364, -0.3162, -0.5981, 0.138, -0.71, -0.6905, 0.8162, -0.1134, -0.5665, 0.8162, -0.1134, -0.5665, 0.818, 0.08308, -0.5691, 0.8537, -0.03435, -0.5196, 0.8537, -0.03435, -0.5196, 0.7957, -0.1477, -0.5874, 0.8708, -0.0868, -0.484, 0.8708, -0.0868, -0.484, 0.8915, -0.1439, -0.4294, 0.7364, -0.3162, -0.5981, 0.7364, -0.3162, -0.5981, 0.8162, -0.1134, -0.5665, 0.8708, -0.0868, -0.484])] * 3)])

# ---- objects
ob_splitter = bpy.data.objects.new('Splitter', me_cube_018)

# ---- transforms, parenting, visibility, modifiers, constraints
ob_splitter.location = (0.4612, -0.04591, 2.082)
ob_splitter.rotation_euler = (-0.543, 0.5779, -0.9338)
ob_splitter.scale = (0.5912, 0.5912, 0.5912)
ob_splitter.color = (0.8, 0.8, 0.8, 1.0)
_m = ob_splitter.modifiers.new('Mirror', 'MIRROR')
_m.use_axis = (True, True, True)
_m.use_clip = True

# ---- collection membership
col_collection.objects.link(ob_splitter)

# ---- scene / render settings (as saved in the file)
scene.frame_start = 1; scene.frame_end = 250; scene.frame_set(1)
scene.render.engine = 'BLENDER_EEVEE_NEXT'
bpy.context.view_layer.update()

# ---- added for rendering (the .blend has no active camera and no usable light): camera, sun
cam_auto = bpy.data.cameras.new('AutoCamera')
cam_auto.lens = 50.0
cam_auto.sensor_width = 36.0
cam_auto.clip_end = 1000.0
ob_auto_camera = bpy.data.objects.new('AutoCamera', cam_auto)
scene.collection.objects.link(ob_auto_camera)
ob_auto_camera.location = (15.089, -17.5992, 13.7839)
ob_auto_camera.rotation_euler = (1.09748, -7.21219e-08, 0.694738)
scene.camera = ob_auto_camera
light_auto_sun = bpy.data.lights.new('AutoSun', 'SUN')
light_auto_sun.energy = 3.0
light_auto_sun.angle = 0.0523599
ob_auto_sun = bpy.data.objects.new('AutoSun', light_auto_sun)
scene.collection.objects.link(ob_auto_sun)
ob_auto_sun.rotation_euler = (0.872665, 0.174533, 0.523599)
bpy.context.view_layer.update()
